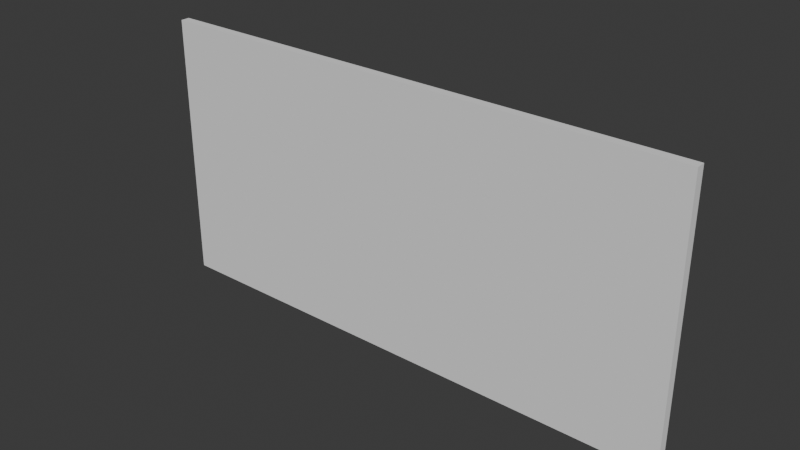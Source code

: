 # Source: WindowWall.blend  (saved by Blender 4.5.88; exported with 4.5.12 LTS)
import bpy
from mathutils import Matrix  # noqa: F401  (used for matrix-valued properties, if any)

bpy.ops.wm.read_factory_settings(use_empty=True)
scene = bpy.context.scene
scene.name = 'Scene'

# ---- collections
col_collection = bpy.data.collections.new('Collection'); scene.collection.children.link(col_collection)

# ---- world
world_world = bpy.data.worlds.new('World'); scene.world = world_world
world_world.use_nodes = True; world_world.node_tree.nodes.clear()
_N = world_world.node_tree.nodes; _L = world_world.node_tree.links
n0 = _N.new('ShaderNodeOutputWorld'); n0.name = 'World Output'; n0.location = (200, 100)
n1 = _N.new('ShaderNodeBackground'); n1.name = 'Background'; n1.location = (-200, 100)
n1.inputs[0].default_value = (0.05088, 0.05088, 0.05088, 1.0)
_L.new(n1.outputs[0], n0.inputs[0])
n0.is_active_output = True
world_world.color = (0.05088, 0.05088, 0.05088)
world_world.sun_shadow_jitter_overblur = 0.0

# ---- meshes
me_cube = bpy.data.meshes.new('Cube')
me_cube.from_pydata([(-6.0, -0.1, -3.0), (-6.0, -0.1, 3.0), (-6.0, 0.1, -3.0), (-6.0, 0.1, 3.0), (6.0, -0.1, -3.0), (6.0, -0.1, 3.0), (6.0, 0.1, -3.0), (6.0, 0.1, 3.0), (0.0, 0.1, -3.0), (0.0, 0.1, 3.0), (0.0, -0.1, -3.0), (0.0, -0.1, 3.0), (1.753, 0.1, -1.247), (1.753, 0.1, 1.247), (4.247, 0.1, 1.247), (4.247, 0.1, -1.247), (-1.753, -0.1, -1.247), (-1.753, -0.1, 1.247), (-4.247, -0.1, 1.247), (-4.247, -0.1, -1.247), (4.247, -0.1, -1.247), (4.247, -0.1, 1.247), (1.753, -0.1, 1.247), (1.753, -0.1, -1.247), (-4.247, 0.1, -1.247), (-4.247, 0.1, 1.247), (-1.753, 0.1, 1.247), (-1.753, 0.1, -1.247)], [], [(0, 1, 3, 2), (12, 13, 14, 15), (6, 7, 5, 4), (16, 17, 18, 19), (8, 6, 4, 10), (9, 3, 1, 11), (7, 9, 11, 5), (2, 8, 10, 0), (20, 21, 22, 23), (24, 25, 26, 27), (8, 9, 13, 12), (9, 7, 14, 13), (7, 6, 15, 14), (6, 8, 12, 15), (10, 11, 17, 16), (11, 1, 18, 17), (1, 0, 19, 18), (0, 10, 16, 19), (4, 5, 21, 20), (5, 11, 22, 21), (11, 10, 23, 22), (10, 4, 20, 23), (2, 3, 25, 24), (3, 9, 26, 25), (9, 8, 27, 26), (8, 2, 24, 27)])
_uv = me_cube.uv_layers.new(name='UVMap')
_uv.uv.foreach_set('vector', [0.375, 0.0, 0.625, 0.0, 0.625, 0.25, 0.375, 0.25, 0.448, 0.4115, 0.552, 0.4115, 0.552, 0.4635, 0.448, 0.4635, 0.375, 0.5, 0.625, 0.5, 0.625, 0.75, 0.375, 0.75, 0.448, 0.9115, 0.552, 0.9115, 0.552, 0.9635, 0.448, 0.9635, 0.25, 0.5, 0.375, 0.5, 0.375, 0.75, 0.25, 0.75, 0.75, 0.5, 0.875, 0.5, 0.875, 0.75, 0.75, 0.75, 0.625, 0.5, 0.75, 0.5, 0.75, 0.75, 0.625, 0.75, 0.125, 0.5, 0.25, 0.5, 0.25, 0.75, 0.125, 0.75, 0.448, 0.7865, 0.552, 0.7865, 0.552, 0.8385, 0.448, 0.8385, 0.448, 0.2865, 0.552, 0.2865, 0.552, 0.3385, 0.448, 0.3385, 0.375, 0.375, 0.625, 0.375, 0.552, 0.4115, 0.448, 0.4115, 0.625, 0.375, 0.625, 0.5, 0.552, 0.4635, 0.552, 0.4115, 0.625, 0.5, 0.375, 0.5, 0.448, 0.4635, 0.552, 0.4635, 0.375, 0.5, 0.375, 0.375, 0.448, 0.4115, 0.448, 0.4635, 0.375, 0.875, 0.625, 0.875, 0.552, 0.9115, 0.448, 0.9115, 0.625, 0.875, 0.625, 1.0, 0.552, 0.9635, 0.552, 0.9115, 0.625, 1.0, 0.375, 1.0, 0.448, 0.9635, 0.552, 0.9635, 0.375, 1.0, 0.375, 0.875, 0.448, 0.9115, 0.448, 0.9635, 0.375, 0.75, 0.625, 0.75, 0.552, 0.7865, 0.448, 0.7865, 0.625, 0.75, 0.625, 0.875, 0.552, 0.8385, 0.552, 0.7865, 0.625, 0.875, 0.375, 0.875, 0.448, 0.8385, 0.552, 0.8385, 0.375, 0.875, 0.375, 0.75, 0.448, 0.7865, 0.448, 0.8385, 0.375, 0.25, 0.625, 0.25, 0.552, 0.2865, 0.448, 0.2865, 0.625, 0.25, 0.625, 0.375, 0.552, 0.3385, 0.552, 0.2865, 0.625, 0.375, 0.375, 0.375, 0.448, 0.3385, 0.552, 0.3385, 0.375, 0.375, 0.375, 0.25, 0.448, 0.2865, 0.448, 0.3385])
me_cube.update()

# ---- objects
ob_cube = bpy.data.objects.new('Cube', me_cube)

# ---- transforms, parenting, visibility, modifiers, constraints
ob_cube.location = (0.0, 0.0, 0.0)

# ---- collection membership
col_collection.objects.link(ob_cube)

# ---- scene / render settings (as saved in the file)
scene.frame_start = 1; scene.frame_end = 250; scene.frame_set(1)
scene.render.engine = 'BLENDER_EEVEE_NEXT'
bpy.context.view_layer.update()

# ---- added for rendering (the .blend has no active camera and no usable light): camera, sun
cam_auto = bpy.data.cameras.new('AutoCamera')
cam_auto.lens = 50.0
cam_auto.sensor_width = 36.0
cam_auto.clip_end = 1000.0
ob_auto_camera = bpy.data.objects.new('AutoCamera', cam_auto)
scene.collection.objects.link(ob_auto_camera)
ob_auto_camera.location = (12.4146, -14.8975, 9.93166)
ob_auto_camera.rotation_euler = (1.09748, -7.21219e-08, 0.694738)
scene.camera = ob_auto_camera
light_auto_sun = bpy.data.lights.new('AutoSun', 'SUN')
light_auto_sun.energy = 3.0
light_auto_sun.angle = 0.0523599
ob_auto_sun = bpy.data.objects.new('AutoSun', light_auto_sun)
scene.collection.objects.link(ob_auto_sun)
ob_auto_sun.rotation_euler = (0.872665, 0.174533, 0.523599)
bpy.context.view_layer.update()
